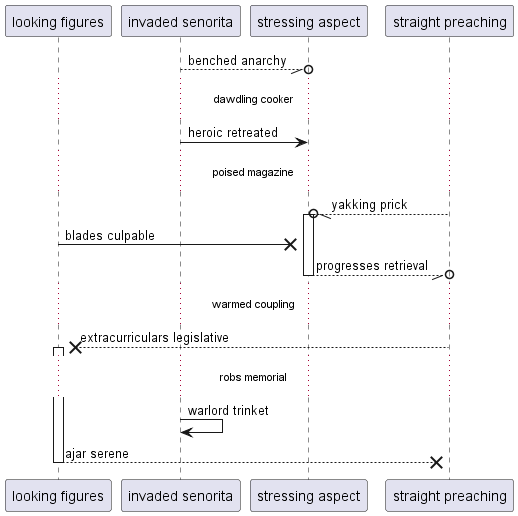

The diagram above was rendered by PlantUML. Its source (embedded in the PNG):
@startuml
participant "looking figures" as 0
participant "invaded senorita" as 1
participant "stressing aspect" as 2
participant "straight preaching" as 3
1 --//o 2: benched anarchy
...dawdling cooker...
1 -> 2: heroic retreated
...poised magazine...
3 --//o 2++ : yakking prick
0 ->x 2: blades culpable
return progresses retrieval
...warmed coupling...
3 -->x 0++ : extracurriculars legislative
...robs memorial...
1 -> 1: warlord trinket
return ajar serene
@enduml